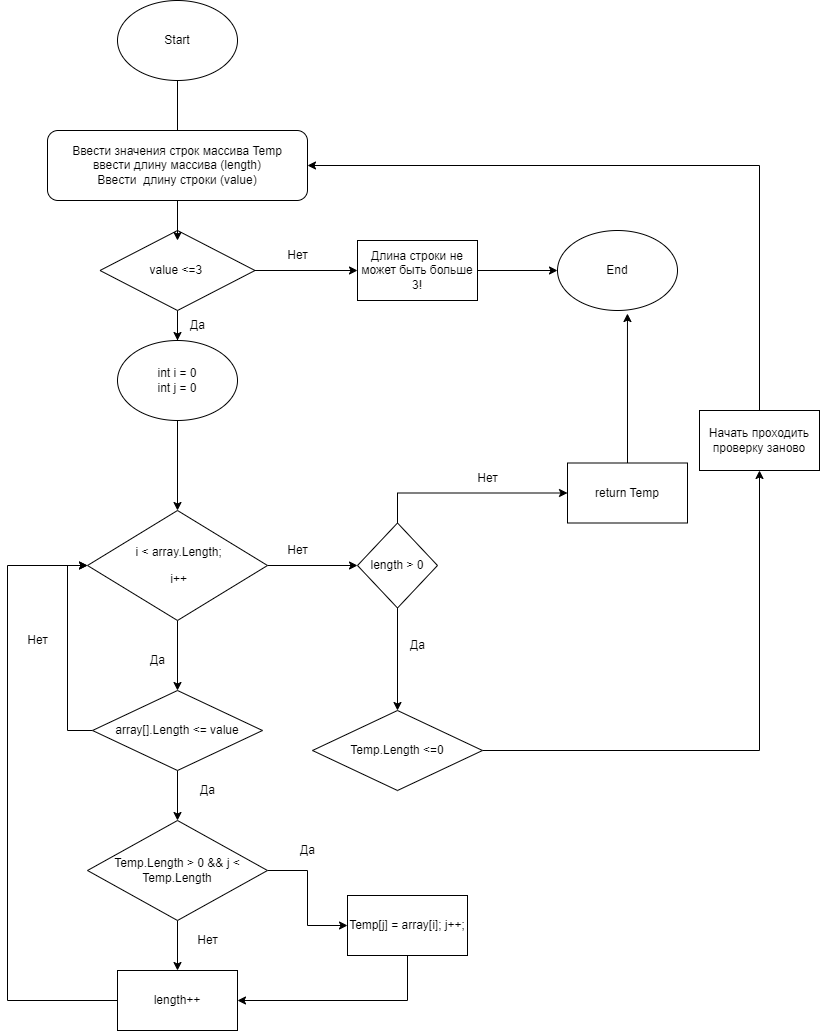

The diagram above was exported from draw.io. Its source (the exported page's mxGraphModel, read from the mxfile embedded in the PNG):
<mxGraphModel dx="665" dy="742" grid="1" gridSize="10" guides="1" tooltips="1" connect="1" arrows="0" fold="1" page="1" pageScale="1" pageWidth="827" pageHeight="1169" math="0" shadow="0">
  <root>
    <mxCell id="0" />
    <mxCell id="1" parent="0" />
    <mxCell id="xZ-nxr08LCilDA8J4tnt-4" style="edgeStyle=orthogonalEdgeStyle;rounded=0;orthogonalLoop=1;jettySize=auto;html=1;exitX=0.5;exitY=1;exitDx=0;exitDy=0;" edge="1" parent="1" source="xZ-nxr08LCilDA8J4tnt-1">
      <mxGeometry relative="1" as="geometry">
        <mxPoint x="340" y="290" as="targetPoint" />
      </mxGeometry>
    </mxCell>
    <mxCell id="xZ-nxr08LCilDA8J4tnt-1" value="Start" style="ellipse;whiteSpace=wrap;html=1;" vertex="1" parent="1">
      <mxGeometry x="280" y="50" width="120" height="80" as="geometry" />
    </mxCell>
    <mxCell id="xZ-nxr08LCilDA8J4tnt-5" value="Ввести значения строк массива Temp&lt;br&gt;ввести длину массива (length)&lt;br&gt;Ввести&amp;nbsp; длину строки (value)" style="rounded=1;whiteSpace=wrap;html=1;" vertex="1" parent="1">
      <mxGeometry x="210" y="180" width="260" height="70" as="geometry" />
    </mxCell>
    <mxCell id="xZ-nxr08LCilDA8J4tnt-14" style="edgeStyle=orthogonalEdgeStyle;rounded=0;orthogonalLoop=1;jettySize=auto;html=1;exitX=0.5;exitY=1;exitDx=0;exitDy=0;" edge="1" parent="1" source="xZ-nxr08LCilDA8J4tnt-6" target="xZ-nxr08LCilDA8J4tnt-15">
      <mxGeometry relative="1" as="geometry">
        <mxPoint x="340" y="420" as="targetPoint" />
      </mxGeometry>
    </mxCell>
    <mxCell id="xZ-nxr08LCilDA8J4tnt-17" style="edgeStyle=orthogonalEdgeStyle;rounded=0;orthogonalLoop=1;jettySize=auto;html=1;exitX=0.5;exitY=1;exitDx=0;exitDy=0;" edge="1" parent="1" source="xZ-nxr08LCilDA8J4tnt-6" target="xZ-nxr08LCilDA8J4tnt-16">
      <mxGeometry relative="1" as="geometry" />
    </mxCell>
    <mxCell id="xZ-nxr08LCilDA8J4tnt-6" value="value &amp;lt;=3&amp;nbsp;" style="rhombus;whiteSpace=wrap;html=1;" vertex="1" parent="1">
      <mxGeometry x="262.5" y="280" width="155" height="80" as="geometry" />
    </mxCell>
    <mxCell id="xZ-nxr08LCilDA8J4tnt-7" value="" style="endArrow=classic;html=1;rounded=0;entryX=0.5;entryY=0.125;entryDx=0;entryDy=0;entryPerimeter=0;exitX=0.5;exitY=1;exitDx=0;exitDy=0;" edge="1" parent="1" source="xZ-nxr08LCilDA8J4tnt-5" target="xZ-nxr08LCilDA8J4tnt-6">
      <mxGeometry width="50" height="50" relative="1" as="geometry">
        <mxPoint x="320" y="390" as="sourcePoint" />
        <mxPoint x="370" y="340" as="targetPoint" />
      </mxGeometry>
    </mxCell>
    <mxCell id="xZ-nxr08LCilDA8J4tnt-9" value="" style="endArrow=classic;html=1;rounded=0;" edge="1" parent="1">
      <mxGeometry width="50" height="50" relative="1" as="geometry">
        <mxPoint x="417.5" y="320" as="sourcePoint" />
        <mxPoint x="520" y="320" as="targetPoint" />
      </mxGeometry>
    </mxCell>
    <mxCell id="xZ-nxr08LCilDA8J4tnt-10" value="Нет" style="text;html=1;align=center;verticalAlign=middle;resizable=0;points=[];autosize=1;strokeColor=none;fillColor=none;" vertex="1" parent="1">
      <mxGeometry x="440" y="290" width="40" height="30" as="geometry" />
    </mxCell>
    <mxCell id="xZ-nxr08LCilDA8J4tnt-13" style="edgeStyle=orthogonalEdgeStyle;rounded=0;orthogonalLoop=1;jettySize=auto;html=1;exitX=1;exitY=0.5;exitDx=0;exitDy=0;entryX=0;entryY=0.5;entryDx=0;entryDy=0;" edge="1" parent="1" source="xZ-nxr08LCilDA8J4tnt-11" target="xZ-nxr08LCilDA8J4tnt-12">
      <mxGeometry relative="1" as="geometry" />
    </mxCell>
    <mxCell id="xZ-nxr08LCilDA8J4tnt-11" value="Длина строки не может быть больше 3!" style="rounded=0;whiteSpace=wrap;html=1;" vertex="1" parent="1">
      <mxGeometry x="520" y="290" width="120" height="60" as="geometry" />
    </mxCell>
    <mxCell id="xZ-nxr08LCilDA8J4tnt-12" value="End" style="ellipse;whiteSpace=wrap;html=1;" vertex="1" parent="1">
      <mxGeometry x="720" y="280" width="120" height="80" as="geometry" />
    </mxCell>
    <mxCell id="xZ-nxr08LCilDA8J4tnt-19" style="edgeStyle=orthogonalEdgeStyle;rounded=0;orthogonalLoop=1;jettySize=auto;html=1;exitX=1;exitY=0.5;exitDx=0;exitDy=0;" edge="1" parent="1" source="xZ-nxr08LCilDA8J4tnt-15" target="xZ-nxr08LCilDA8J4tnt-20">
      <mxGeometry relative="1" as="geometry">
        <mxPoint x="530" y="615" as="targetPoint" />
      </mxGeometry>
    </mxCell>
    <mxCell id="xZ-nxr08LCilDA8J4tnt-39" style="edgeStyle=orthogonalEdgeStyle;rounded=0;orthogonalLoop=1;jettySize=auto;html=1;exitX=0.5;exitY=1;exitDx=0;exitDy=0;entryX=0.5;entryY=0;entryDx=0;entryDy=0;" edge="1" parent="1" source="xZ-nxr08LCilDA8J4tnt-15" target="xZ-nxr08LCilDA8J4tnt-38">
      <mxGeometry relative="1" as="geometry" />
    </mxCell>
    <mxCell id="xZ-nxr08LCilDA8J4tnt-15" value="&lt;p class=&quot;MsoNormal&quot;&gt;&amp;nbsp;i &amp;lt; array.Length;&lt;/p&gt;&lt;p class=&quot;MsoNormal&quot;&gt;&amp;nbsp;i++&lt;/p&gt;" style="rhombus;whiteSpace=wrap;html=1;" vertex="1" parent="1">
      <mxGeometry x="250" y="560" width="180" height="110" as="geometry" />
    </mxCell>
    <mxCell id="xZ-nxr08LCilDA8J4tnt-16" value="int i = 0&lt;br&gt;int j = 0" style="ellipse;whiteSpace=wrap;html=1;" vertex="1" parent="1">
      <mxGeometry x="280" y="390" width="120" height="80" as="geometry" />
    </mxCell>
    <mxCell id="xZ-nxr08LCilDA8J4tnt-18" value="Да" style="text;html=1;align=center;verticalAlign=middle;resizable=0;points=[];autosize=1;strokeColor=none;fillColor=none;" vertex="1" parent="1">
      <mxGeometry x="340" y="360" width="40" height="30" as="geometry" />
    </mxCell>
    <mxCell id="xZ-nxr08LCilDA8J4tnt-29" style="edgeStyle=orthogonalEdgeStyle;rounded=0;orthogonalLoop=1;jettySize=auto;html=1;exitX=0.5;exitY=0;exitDx=0;exitDy=0;" edge="1" parent="1" source="xZ-nxr08LCilDA8J4tnt-20" target="xZ-nxr08LCilDA8J4tnt-28">
      <mxGeometry relative="1" as="geometry" />
    </mxCell>
    <mxCell id="xZ-nxr08LCilDA8J4tnt-32" style="edgeStyle=orthogonalEdgeStyle;rounded=0;orthogonalLoop=1;jettySize=auto;html=1;exitX=0.5;exitY=1;exitDx=0;exitDy=0;" edge="1" parent="1" source="xZ-nxr08LCilDA8J4tnt-20" target="xZ-nxr08LCilDA8J4tnt-31">
      <mxGeometry relative="1" as="geometry" />
    </mxCell>
    <mxCell id="xZ-nxr08LCilDA8J4tnt-20" value="length &amp;gt; 0" style="rhombus;whiteSpace=wrap;html=1;" vertex="1" parent="1">
      <mxGeometry x="520" y="572.5" width="80" height="85" as="geometry" />
    </mxCell>
    <mxCell id="xZ-nxr08LCilDA8J4tnt-21" value="Нет" style="text;html=1;align=center;verticalAlign=middle;resizable=0;points=[];autosize=1;strokeColor=none;fillColor=none;" vertex="1" parent="1">
      <mxGeometry x="440" y="585" width="40" height="30" as="geometry" />
    </mxCell>
    <mxCell id="xZ-nxr08LCilDA8J4tnt-25" value="Нет" style="text;html=1;align=center;verticalAlign=middle;resizable=0;points=[];autosize=1;strokeColor=none;fillColor=none;" vertex="1" parent="1">
      <mxGeometry x="630" y="512.5" width="40" height="30" as="geometry" />
    </mxCell>
    <mxCell id="xZ-nxr08LCilDA8J4tnt-30" style="edgeStyle=orthogonalEdgeStyle;rounded=0;orthogonalLoop=1;jettySize=auto;html=1;exitX=0.5;exitY=0;exitDx=0;exitDy=0;entryX=0.583;entryY=1.038;entryDx=0;entryDy=0;entryPerimeter=0;" edge="1" parent="1" source="xZ-nxr08LCilDA8J4tnt-28" target="xZ-nxr08LCilDA8J4tnt-12">
      <mxGeometry relative="1" as="geometry" />
    </mxCell>
    <mxCell id="xZ-nxr08LCilDA8J4tnt-28" value="return Temp" style="rounded=0;whiteSpace=wrap;html=1;" vertex="1" parent="1">
      <mxGeometry x="730" y="512.5" width="120" height="60" as="geometry" />
    </mxCell>
    <mxCell id="xZ-nxr08LCilDA8J4tnt-35" style="edgeStyle=orthogonalEdgeStyle;rounded=0;orthogonalLoop=1;jettySize=auto;html=1;exitX=1;exitY=0.5;exitDx=0;exitDy=0;" edge="1" parent="1" source="xZ-nxr08LCilDA8J4tnt-31" target="xZ-nxr08LCilDA8J4tnt-36">
      <mxGeometry relative="1" as="geometry">
        <mxPoint x="922" y="490" as="targetPoint" />
      </mxGeometry>
    </mxCell>
    <mxCell id="xZ-nxr08LCilDA8J4tnt-31" value="Temp.Length &amp;lt;=0" style="rhombus;whiteSpace=wrap;html=1;" vertex="1" parent="1">
      <mxGeometry x="475" y="760" width="170" height="80" as="geometry" />
    </mxCell>
    <mxCell id="xZ-nxr08LCilDA8J4tnt-33" value="Да" style="text;html=1;align=center;verticalAlign=middle;resizable=0;points=[];autosize=1;strokeColor=none;fillColor=none;" vertex="1" parent="1">
      <mxGeometry x="560" y="680" width="40" height="30" as="geometry" />
    </mxCell>
    <mxCell id="xZ-nxr08LCilDA8J4tnt-37" style="edgeStyle=orthogonalEdgeStyle;rounded=0;orthogonalLoop=1;jettySize=auto;html=1;exitX=0.5;exitY=0;exitDx=0;exitDy=0;entryX=1;entryY=0.5;entryDx=0;entryDy=0;" edge="1" parent="1" source="xZ-nxr08LCilDA8J4tnt-36" target="xZ-nxr08LCilDA8J4tnt-5">
      <mxGeometry relative="1" as="geometry" />
    </mxCell>
    <mxCell id="xZ-nxr08LCilDA8J4tnt-36" value="Начать проходить проверку заново" style="rounded=0;whiteSpace=wrap;html=1;" vertex="1" parent="1">
      <mxGeometry x="862" y="460" width="120" height="60" as="geometry" />
    </mxCell>
    <mxCell id="xZ-nxr08LCilDA8J4tnt-41" style="edgeStyle=orthogonalEdgeStyle;rounded=0;orthogonalLoop=1;jettySize=auto;html=1;exitX=0;exitY=0.5;exitDx=0;exitDy=0;entryX=0;entryY=0.5;entryDx=0;entryDy=0;" edge="1" parent="1" source="xZ-nxr08LCilDA8J4tnt-38" target="xZ-nxr08LCilDA8J4tnt-15">
      <mxGeometry relative="1" as="geometry" />
    </mxCell>
    <mxCell id="xZ-nxr08LCilDA8J4tnt-43" style="edgeStyle=orthogonalEdgeStyle;rounded=0;orthogonalLoop=1;jettySize=auto;html=1;exitX=0.5;exitY=1;exitDx=0;exitDy=0;" edge="1" parent="1" source="xZ-nxr08LCilDA8J4tnt-38" target="xZ-nxr08LCilDA8J4tnt-44">
      <mxGeometry relative="1" as="geometry">
        <mxPoint x="340" y="900" as="targetPoint" />
      </mxGeometry>
    </mxCell>
    <mxCell id="xZ-nxr08LCilDA8J4tnt-38" value="array[].Length &amp;lt;= value" style="rhombus;whiteSpace=wrap;html=1;" vertex="1" parent="1">
      <mxGeometry x="255" y="740" width="170" height="80" as="geometry" />
    </mxCell>
    <mxCell id="xZ-nxr08LCilDA8J4tnt-40" value="Да" style="text;html=1;align=center;verticalAlign=middle;resizable=0;points=[];autosize=1;strokeColor=none;fillColor=none;" vertex="1" parent="1">
      <mxGeometry x="300" y="695" width="40" height="30" as="geometry" />
    </mxCell>
    <mxCell id="xZ-nxr08LCilDA8J4tnt-42" value="Нет" style="text;html=1;align=center;verticalAlign=middle;resizable=0;points=[];autosize=1;strokeColor=none;fillColor=none;" vertex="1" parent="1">
      <mxGeometry x="180" y="675" width="40" height="30" as="geometry" />
    </mxCell>
    <mxCell id="xZ-nxr08LCilDA8J4tnt-45" style="edgeStyle=orthogonalEdgeStyle;rounded=0;orthogonalLoop=1;jettySize=auto;html=1;exitX=0.5;exitY=1;exitDx=0;exitDy=0;" edge="1" parent="1" source="xZ-nxr08LCilDA8J4tnt-44">
      <mxGeometry relative="1" as="geometry">
        <mxPoint x="340" y="1020" as="targetPoint" />
      </mxGeometry>
    </mxCell>
    <mxCell id="xZ-nxr08LCilDA8J4tnt-53" style="edgeStyle=orthogonalEdgeStyle;rounded=0;orthogonalLoop=1;jettySize=auto;html=1;exitX=1;exitY=0.5;exitDx=0;exitDy=0;" edge="1" parent="1" source="xZ-nxr08LCilDA8J4tnt-44" target="xZ-nxr08LCilDA8J4tnt-52">
      <mxGeometry relative="1" as="geometry" />
    </mxCell>
    <mxCell id="xZ-nxr08LCilDA8J4tnt-44" value="&lt;p class=&quot;MsoNormal&quot;&gt;Temp.Length &amp;gt; 0 &amp;amp;&amp;amp; j &amp;lt; Temp.Length&lt;/p&gt;" style="rhombus;whiteSpace=wrap;html=1;" vertex="1" parent="1">
      <mxGeometry x="250" y="870" width="180" height="100" as="geometry" />
    </mxCell>
    <mxCell id="xZ-nxr08LCilDA8J4tnt-46" value="Да" style="text;html=1;align=center;verticalAlign=middle;resizable=0;points=[];autosize=1;strokeColor=none;fillColor=none;" vertex="1" parent="1">
      <mxGeometry x="350" y="825" width="40" height="30" as="geometry" />
    </mxCell>
    <mxCell id="xZ-nxr08LCilDA8J4tnt-48" style="edgeStyle=orthogonalEdgeStyle;rounded=0;orthogonalLoop=1;jettySize=auto;html=1;exitX=0;exitY=0.5;exitDx=0;exitDy=0;entryX=0;entryY=0.5;entryDx=0;entryDy=0;" edge="1" parent="1" source="xZ-nxr08LCilDA8J4tnt-47" target="xZ-nxr08LCilDA8J4tnt-15">
      <mxGeometry relative="1" as="geometry">
        <Array as="points">
          <mxPoint x="170" y="1050" />
          <mxPoint x="170" y="615" />
        </Array>
      </mxGeometry>
    </mxCell>
    <mxCell id="xZ-nxr08LCilDA8J4tnt-47" value="length++" style="rounded=0;whiteSpace=wrap;html=1;" vertex="1" parent="1">
      <mxGeometry x="280" y="1020" width="120" height="60" as="geometry" />
    </mxCell>
    <mxCell id="xZ-nxr08LCilDA8J4tnt-49" value="Нет" style="text;html=1;align=center;verticalAlign=middle;resizable=0;points=[];autosize=1;strokeColor=none;fillColor=none;" vertex="1" parent="1">
      <mxGeometry x="350" y="975" width="40" height="30" as="geometry" />
    </mxCell>
    <mxCell id="xZ-nxr08LCilDA8J4tnt-55" style="edgeStyle=orthogonalEdgeStyle;rounded=0;orthogonalLoop=1;jettySize=auto;html=1;exitX=0.5;exitY=1;exitDx=0;exitDy=0;entryX=1;entryY=0.5;entryDx=0;entryDy=0;" edge="1" parent="1" source="xZ-nxr08LCilDA8J4tnt-52" target="xZ-nxr08LCilDA8J4tnt-47">
      <mxGeometry relative="1" as="geometry" />
    </mxCell>
    <mxCell id="xZ-nxr08LCilDA8J4tnt-52" value="&lt;p class=&quot;MsoNormal&quot;&gt;Temp[j] = array[i]; j++;&lt;/p&gt;" style="rounded=0;whiteSpace=wrap;html=1;" vertex="1" parent="1">
      <mxGeometry x="510" y="945" width="120" height="60" as="geometry" />
    </mxCell>
    <mxCell id="xZ-nxr08LCilDA8J4tnt-54" value="Да" style="text;html=1;align=center;verticalAlign=middle;resizable=0;points=[];autosize=1;strokeColor=none;fillColor=none;" vertex="1" parent="1">
      <mxGeometry x="450" y="885" width="40" height="30" as="geometry" />
    </mxCell>
  </root>
</mxGraphModel>